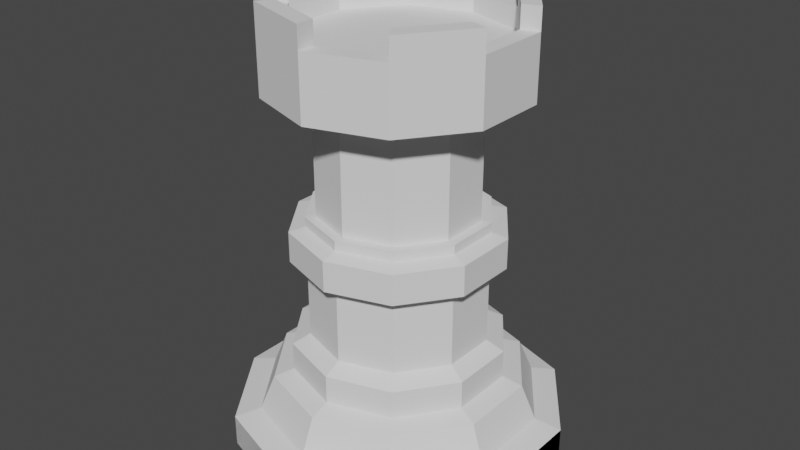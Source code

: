# Source: orre_1_.blend  (saved by Blender 2.90.8; exported with 4.5.12 LTS)
import bpy
from mathutils import Matrix  # noqa: F401  (used for matrix-valued properties, if any)

bpy.ops.wm.read_factory_settings(use_empty=True)
scene = bpy.context.scene
scene.name = 'Scene'

# ---- collections
col_collection = bpy.data.collections.new('Collection'); scene.collection.children.link(col_collection)

# ---- world
world_world = bpy.data.worlds.new('World'); scene.world = world_world
world_world.use_nodes = True; world_world.node_tree.nodes.clear()
_N = world_world.node_tree.nodes; _L = world_world.node_tree.links
n0 = _N.new('ShaderNodeOutputWorld'); n0.name = 'World Output'; n0.location = (300, 300)
n1 = _N.new('ShaderNodeBackground'); n1.name = 'Background'; n1.location = (10, 300)
n1.inputs[0].default_value = (0.05088, 0.05088, 0.05088, 1.0)
_L.new(n1.outputs[0], n0.inputs[0])
n0.is_active_output = True
world_world.color = (0.05088, 0.05088, 0.05088)
world_world.use_sun_shadow = False
world_world.sun_shadow_jitter_overblur = 0.0

# ---- meshes
me_cylinder_004 = bpy.data.meshes.new('Cylinder.004')
me_cylinder_004.from_pydata([(0.0, 1.0, -0.09574), (0.0, 1.0, 0.09574), (0.5878, 0.809, -0.09574), (0.5878, 0.809, 0.09574), (0.9511, 0.309, -0.09574), (0.9511, 0.309, 0.09574), (0.9511, -0.309, -0.09574), (0.9511, -0.309, 0.09574), (0.5878, -0.809, -0.09574), (0.5878, -0.809, 0.09574), (-8.742e-08, -1.0, -0.09574), (-8.742e-08, -1.0, 0.09574), (-0.5878, -0.809, -0.09574), (-0.5878, -0.809, 0.09574), (-0.9511, -0.309, -0.09574), (-0.9511, -0.309, 0.09574), (-0.9511, 0.309, -0.09574), (-0.9511, 0.309, 0.09574), (-0.5878, 0.809, -0.09574), (-0.5878, 0.809, 0.09574), (0.0, 1.0, -0.09574), (0.5878, 0.809, -0.09574), (0.5878, 0.809, 0.09574), (0.0, 1.0, 0.09574), (0.9511, 0.309, -0.09574), (0.9511, 0.309, 0.09574), (0.9511, -0.309, -0.09574), (0.9511, -0.309, 0.09574), (0.5878, -0.809, -0.09574), (0.5878, -0.809, 0.09574), (-8.742e-08, -1.0, -0.09574), (-8.742e-08, -1.0, 0.09574), (-0.5878, -0.809, -0.09574), (-0.5878, -0.809, 0.09574), (-0.9511, -0.309, -0.09574), (-0.9511, -0.309, 0.09574), (-0.9511, 0.309, -0.09574), (-0.9511, 0.309, 0.09574), (-0.5878, 0.809, -0.09574), (-0.5878, 0.809, 0.09574), (0.0, 1.0, -0.09574), (0.5878, 0.809, -0.09574), (0.5878, 0.809, 0.09574), (0.0, 1.0, 0.09574), (0.9511, 0.309, -0.09574), (0.9511, 0.309, 0.09574), (0.9511, -0.309, -0.09574), (0.9511, -0.309, 0.09574), (0.5878, -0.809, -0.09574), (0.5878, -0.809, 0.09574), (-8.742e-08, -1.0, -0.09574), (-8.742e-08, -1.0, 0.09574), (-0.5878, -0.809, -0.09574), (-0.5878, -0.809, 0.09574), (-0.9511, -0.309, -0.09574), (-0.9511, -0.309, 0.09574), (-0.9511, 0.309, -0.09574), (-0.9511, 0.309, 0.09574), (-0.5878, 0.809, -0.09574), (-0.5878, 0.809, 0.09574), (0.4957, 0.6822, 0.1357), (3.736e-09, 0.8433, 0.1357), (0.802, 0.2606, 0.1357), (0.802, -0.2606, 0.1357), (0.4957, -0.6822, 0.1357), (-6.999e-08, -0.8433, 0.1357), (-0.4957, -0.6822, 0.1357), (-0.802, -0.2606, 0.1357), (-0.802, 0.2606, 0.1357), (-0.4957, 0.6822, 0.1357), (0.4442, 0.6114, 0.3413), (3.967e-09, 0.7557, 0.3413), (0.7188, 0.2335, 0.3413), (0.7188, -0.2335, 0.3413), (0.4442, -0.6114, 0.3413), (-6.21e-08, -0.7557, 0.3413), (-0.4442, -0.6114, 0.3413), (-0.7188, -0.2335, 0.3413), (-0.7188, 0.2335, 0.3413), (-0.4442, 0.6114, 0.3413), (0.3746, 0.5156, 0.3806), (4.747e-09, 0.6373, 0.3806), (0.6061, 0.1969, 0.3806), (0.6061, -0.1969, 0.3806), (0.3746, -0.5156, 0.3806), (-5.097e-08, -0.6373, 0.3806), (-0.3746, -0.5156, 0.3806), (-0.6061, -0.1969, 0.3806), (-0.6061, 0.1969, 0.3806), (-0.3746, 0.5156, 0.3806), (0.3746, 0.5156, 0.5492), (4.747e-09, 0.6373, 0.5492), (0.6061, 0.1969, 0.5492), (0.6061, -0.1969, 0.5492), (0.3746, -0.5156, 0.5492), (-5.097e-08, -0.6373, 0.5492), (-0.3746, -0.5156, 0.5492), (-0.6061, -0.1969, 0.5492), (-0.6061, 0.1969, 0.5492), (-0.3746, 0.5156, 0.5492), (0.3132, 0.431, 0.6039), (7.389e-09, 0.5328, 0.6039), (0.5067, 0.1646, 0.6039), (0.5067, -0.1646, 0.6039), (0.3132, -0.431, 0.6039), (-3.919e-08, -0.5328, 0.6039), (-0.3132, -0.431, 0.6039), (-0.5067, -0.1646, 0.6039), (-0.5067, 0.1646, 0.6039), (-0.3132, 0.431, 0.6039), (0.3132, 0.431, 1.088), (7.389e-09, 0.5328, 1.088), (0.5067, 0.1646, 1.088), (0.5067, -0.1646, 1.088), (0.3132, -0.431, 1.088), (-3.919e-08, -0.5328, 1.088), (-0.3132, -0.431, 1.088), (-0.5067, -0.1646, 1.088), (-0.5067, 0.1646, 1.088), (-0.3132, 0.431, 1.088), (0.3704, 0.5098, 1.088), (6.561e-09, 0.6301, 1.088), (0.5993, 0.1947, 1.088), (0.5993, -0.1947, 1.088), (0.3704, -0.5098, 1.088), (-4.853e-08, -0.6301, 1.088), (-0.3704, -0.5098, 1.088), (-0.5993, -0.1947, 1.088), (-0.5993, 0.1947, 1.088), (-0.3704, 0.5098, 1.088), (0.3704, 0.5098, 1.272), (6.561e-09, 0.6301, 1.272), (0.5993, 0.1947, 1.272), (0.5993, -0.1947, 1.272), (0.3704, -0.5098, 1.272), (-4.853e-08, -0.6301, 1.272), (-0.3704, -0.5098, 1.272), (-0.5993, -0.1947, 1.272), (-0.5993, 0.1947, 1.272), (-0.3704, 0.5098, 1.272), (0.3142, 0.4325, 1.296), (9.18e-09, 0.5346, 1.296), (0.5085, 0.1652, 1.296), (0.5085, -0.1652, 1.296), (0.3142, -0.4325, 1.296), (-3.756e-08, -0.5346, 1.296), (-0.3142, -0.4325, 1.296), (-0.5085, -0.1652, 1.296), (-0.5085, 0.1652, 1.296), (-0.3142, 0.4325, 1.296), (0.3142, 0.4325, 1.352), (9.18e-09, 0.5346, 1.352), (0.5085, 0.1652, 1.352), (0.5085, -0.1652, 1.352), (0.3142, -0.4325, 1.352), (-3.756e-08, -0.5346, 1.352), (-0.3142, -0.4325, 1.352), (-0.5085, -0.1652, 1.352), (-0.5085, 0.1652, 1.352), (-0.3142, 0.4325, 1.352), (0.2794, 0.3846, 1.352), (1.015e-08, 0.4753, 1.352), (0.4521, 0.1469, 1.352), (0.4521, -0.1469, 1.352), (0.2794, -0.3846, 1.352), (-3.141e-08, -0.4753, 1.352), (-0.2794, -0.3846, 1.352), (-0.4521, -0.1469, 1.352), (-0.4521, 0.1469, 1.352), (-0.2794, 0.3846, 1.352), (0.2794, 0.3846, 2.062), (1.015e-08, 0.4753, 2.062), (0.4521, 0.1469, 2.062), (0.4521, -0.1469, 2.062), (0.2794, -0.3846, 2.062), (-3.141e-08, -0.4753, 2.062), (-0.2794, -0.3846, 2.062), (-0.4521, -0.1469, 2.062), (-0.4521, 0.1469, 2.062), (-0.2794, 0.3846, 2.062), (0.4374, 0.602, 2.062), (5.771e-09, 0.7441, 2.062), (0.7077, 0.23, 2.062), (0.7077, -0.23, 2.062), (0.4374, -0.602, 2.062), (-5.928e-08, -0.7441, 2.062), (-0.4374, -0.602, 2.062), (-0.7077, -0.23, 2.062), (-0.7077, 0.23, 2.062), (-0.4374, 0.602, 2.062), (0.4374, 0.602, 2.442), (5.771e-09, 0.7441, 2.442), (0.7077, 0.23, 2.442), (0.7077, -0.23, 2.442), (0.4374, -0.602, 2.442), (-5.928e-08, -0.7441, 2.442), (-0.4374, -0.602, 2.442), (-0.7077, -0.23, 2.442), (-0.7077, 0.23, 2.442), (-0.4374, 0.602, 2.442), (0.3737, 0.5144, 2.442), (8.401e-09, 0.6358, 2.442), (0.6047, 0.1965, 2.442), (0.6047, -0.1965, 2.442), (0.3737, -0.5144, 2.442), (-4.718e-08, -0.6358, 2.442), (-0.3737, -0.5144, 2.442), (-0.6047, -0.1965, 2.442), (-0.6047, 0.1965, 2.442), (-0.3737, 0.5144, 2.442), (0.3737, 0.5144, 2.318), (8.401e-09, 0.6358, 2.318), (0.6047, 0.1965, 2.318), (0.6047, -0.1965, 2.318), (0.3737, -0.5144, 2.318), (-4.718e-08, -0.6358, 2.318), (-0.3737, -0.5144, 2.318), (-0.6047, -0.1965, 2.318), (-0.6047, 0.1965, 2.318), (-0.3737, 0.5144, 2.318), (0.7077, 0.23, 2.571), (0.4374, 0.602, 2.571), (0.4374, -0.602, 2.571), (0.7077, -0.23, 2.571), (-0.4374, -0.602, 2.571), (-5.928e-08, -0.7441, 2.571), (-0.7077, 0.23, 2.571), (-0.7077, -0.23, 2.571), (5.771e-09, 0.7441, 2.571), (-0.4374, 0.602, 2.571), (0.6047, 0.1965, 2.571), (0.3737, 0.5144, 2.571), (0.3737, -0.5144, 2.571), (0.6047, -0.1965, 2.571), (-0.3737, -0.5144, 2.571), (-4.718e-08, -0.6358, 2.571), (-0.6047, 0.1965, 2.571), (-0.6047, -0.1965, 2.571), (8.401e-09, 0.6358, 2.571), (-0.3737, 0.5144, 2.571)], [], [(0, 2, 3, 1), (2, 4, 5, 3), (4, 6, 7, 5), (6, 8, 9, 7), (8, 10, 11, 9), (10, 12, 13, 11), (12, 14, 15, 13), (14, 16, 17, 15), (3, 5, 7, 9, 11, 13, 15, 17, 19, 1), (16, 18, 19, 17), (18, 0, 1, 19), (0, 18, 16, 14, 12, 10, 8, 6, 4, 2), (20, 21, 22, 23), (21, 24, 25, 22), (24, 26, 27, 25), (26, 28, 29, 27), (28, 30, 31, 29), (30, 32, 33, 31), (32, 34, 35, 33), (34, 36, 37, 35), (22, 25, 27, 29, 31, 33, 35, 37, 39, 23), (36, 38, 39, 37), (38, 20, 23, 39), (20, 38, 36, 34, 32, 30, 28, 26, 24, 21), (40, 43, 42, 41), (41, 42, 45, 44), (44, 45, 47, 46), (46, 47, 49, 48), (48, 49, 51, 50), (50, 51, 53, 52), (52, 53, 55, 54), (54, 55, 57, 56), (51, 49, 64, 65), (56, 57, 59, 58), (58, 59, 43, 40), (40, 41, 44, 46, 48, 50, 52, 54, 56, 58), (62, 60, 70, 72), (49, 47, 63, 64), (42, 43, 61, 60), (47, 45, 62, 63), (45, 42, 60, 62), (43, 59, 69, 61), (59, 57, 68, 69), (57, 55, 67, 68), (55, 53, 66, 67), (53, 51, 65, 66), (76, 75, 85, 86), (69, 68, 78, 79), (66, 65, 75, 76), (63, 62, 72, 73), (61, 69, 79, 71), (67, 66, 76, 77), (64, 63, 73, 74), (60, 61, 71, 70), (68, 67, 77, 78), (65, 64, 74, 75), (83, 82, 92, 93), (73, 72, 82, 83), (71, 79, 89, 81), (77, 76, 86, 87), (74, 73, 83, 84), (70, 71, 81, 80), (78, 77, 87, 88), (75, 74, 84, 85), (72, 70, 80, 82), (79, 78, 88, 89), (91, 99, 109, 101), (81, 89, 99, 91), (87, 86, 96, 97), (84, 83, 93, 94), (80, 81, 91, 90), (88, 87, 97, 98), (85, 84, 94, 95), (82, 80, 90, 92), (89, 88, 98, 99), (86, 85, 95, 96), (107, 106, 116, 117), (97, 96, 106, 107), (94, 93, 103, 104), (90, 91, 101, 100), (98, 97, 107, 108), (95, 94, 104, 105), (92, 90, 100, 102), (99, 98, 108, 109), (96, 95, 105, 106), (93, 92, 102, 103), (114, 113, 123, 124), (104, 103, 113, 114), (100, 101, 111, 110), (108, 107, 117, 118), (105, 104, 114, 115), (102, 100, 110, 112), (109, 108, 118, 119), (106, 105, 115, 116), (103, 102, 112, 113), (101, 109, 119, 111), (120, 121, 131, 130), (110, 111, 121, 120), (118, 117, 127, 128), (115, 114, 124, 125), (112, 110, 120, 122), (119, 118, 128, 129), (116, 115, 125, 126), (113, 112, 122, 123), (111, 119, 129, 121), (117, 116, 126, 127), (135, 134, 144, 145), (128, 127, 137, 138), (125, 124, 134, 135), (122, 120, 130, 132), (129, 128, 138, 139), (126, 125, 135, 136), (123, 122, 132, 133), (121, 129, 139, 131), (127, 126, 136, 137), (124, 123, 133, 134), (142, 140, 150, 152), (132, 130, 140, 142), (139, 138, 148, 149), (136, 135, 145, 146), (133, 132, 142, 143), (131, 139, 149, 141), (137, 136, 146, 147), (134, 133, 143, 144), (130, 131, 141, 140), (138, 137, 147, 148), (159, 158, 168, 169), (149, 148, 158, 159), (146, 145, 155, 156), (143, 142, 152, 153), (141, 149, 159, 151), (147, 146, 156, 157), (144, 143, 153, 154), (140, 141, 151, 150), (148, 147, 157, 158), (145, 144, 154, 155), (166, 165, 175, 176), (156, 155, 165, 166), (153, 152, 162, 163), (151, 159, 169, 161), (157, 156, 166, 167), (154, 153, 163, 164), (150, 151, 161, 160), (158, 157, 167, 168), (155, 154, 164, 165), (152, 150, 160, 162), (173, 172, 182, 183), (163, 162, 172, 173), (161, 169, 179, 171), (167, 166, 176, 177), (164, 163, 173, 174), (160, 161, 171, 170), (168, 167, 177, 178), (165, 164, 174, 175), (162, 160, 170, 172), (169, 168, 178, 179), (187, 186, 196, 197), (171, 179, 189, 181), (177, 176, 186, 187), (174, 173, 183, 184), (170, 171, 181, 180), (178, 177, 187, 188), (175, 174, 184, 185), (172, 170, 180, 182), (179, 178, 188, 189), (176, 175, 185, 186), (200, 202, 230, 231), (184, 183, 193, 194), (180, 181, 191, 190), (188, 187, 197, 198), (185, 184, 194, 195), (182, 180, 190, 192), (189, 188, 198, 199), (186, 185, 195, 196), (183, 182, 192, 193), (181, 189, 199, 191), (200, 201, 211, 210), (190, 191, 201, 200), (208, 198, 226, 236), (195, 194, 204, 205), (196, 195, 225, 224), (199, 198, 208, 209), (207, 208, 236, 237), (193, 192, 202, 203), (197, 207, 237, 227), (197, 196, 206, 207), (210, 211, 219, 218, 217, 216, 215, 214, 213, 212), (208, 207, 217, 218), (205, 204, 214, 215), (202, 200, 210, 212), (209, 208, 218, 219), (206, 205, 215, 216), (203, 202, 212, 213), (201, 209, 219, 211), (207, 206, 216, 217), (204, 203, 213, 214), (222, 223, 233, 232), (226, 227, 237, 236), (220, 221, 231, 230), (224, 225, 235, 234), (228, 229, 239, 238), (195, 205, 235, 225), (209, 201, 238, 239), (198, 197, 227, 226), (202, 192, 220, 230), (193, 203, 233, 223), (203, 204, 232, 233), (199, 209, 239, 229), (192, 190, 221, 220), (204, 194, 222, 232), (191, 199, 229, 228), (206, 196, 224, 234), (201, 191, 228, 238), (205, 206, 234, 235), (194, 193, 223, 222), (190, 200, 231, 221)])
_uv = me_cylinder_004.uv_layers.new(name='UVMap')
_uv.uv.foreach_set('vector', [1.0, 0.5, 0.9, 0.5, 0.9, 1.0, 1.0, 1.0, 0.9, 0.5, 0.8, 0.5, 0.8, 1.0, 0.9, 1.0, 0.8, 0.5, 0.7, 0.5, 0.7, 1.0, 0.8, 1.0, 0.7, 0.5, 0.6, 0.5, 0.6, 1.0, 0.7, 1.0, 0.6, 0.5, 0.5, 0.5, 0.5, 1.0, 0.6, 1.0, 0.5, 0.5, 0.4, 0.5, 0.4, 1.0, 0.5, 1.0, 0.4, 0.5, 0.3, 0.5, 0.3, 1.0, 0.4, 1.0, 0.3, 0.5, 0.2, 0.5, 0.2, 1.0, 0.3, 1.0, 0.3911, 0.4442, 0.4783, 0.3242, 0.4783, 0.1758, 0.3911, 0.05584, 0.25, 0.01, 0.1089, 0.05584, 0.02175, 0.1758, 0.02175, 0.3242, 0.1089, 0.4442, 0.25, 0.49, 0.2, 0.5, 0.1, 0.5, 0.1, 1.0, 0.2, 1.0, 0.1, 0.5, -7.451e-08, 0.5, -7.451e-08, 1.0, 0.1, 1.0, 0.75, 0.49, 0.6089, 0.4442, 0.5217, 0.3242, 0.5217, 0.1758, 0.6089, 0.05584, 0.75, 0.01, 0.8911, 0.05584, 0.9783, 0.1758, 0.9783, 0.3242, 0.8911, 0.4442, 1.0, 0.5, 0.9, 0.5, 0.9, 1.0, 1.0, 1.0, 0.9, 0.5, 0.8, 0.5, 0.8, 1.0, 0.9, 1.0, 0.8, 0.5, 0.7, 0.5, 0.7, 1.0, 0.8, 1.0, 0.7, 0.5, 0.6, 0.5, 0.6, 1.0, 0.7, 1.0, 0.6, 0.5, 0.5, 0.5, 0.5, 1.0, 0.6, 1.0, 0.5, 0.5, 0.4, 0.5, 0.4, 1.0, 0.5, 1.0, 0.4, 0.5, 0.3, 0.5, 0.3, 1.0, 0.4, 1.0, 0.3, 0.5, 0.2, 0.5, 0.2, 1.0, 0.3, 1.0, 0.3911, 0.4442, 0.4783, 0.3242, 0.4783, 0.1758, 0.3911, 0.05584, 0.25, 0.01, 0.1089, 0.05584, 0.02175, 0.1758, 0.02175, 0.3242, 0.1089, 0.4442, 0.25, 0.49, 0.2, 0.5, 0.1, 0.5, 0.1, 1.0, 0.2, 1.0, 0.1, 0.5, -7.451e-08, 0.5, -7.451e-08, 1.0, 0.1, 1.0, 0.75, 0.49, 0.6089, 0.4442, 0.5217, 0.3242, 0.5217, 0.1758, 0.6089, 0.05584, 0.75, 0.01, 0.8911, 0.05584, 0.9783, 0.1758, 0.9783, 0.3242, 0.8911, 0.4442, 1.0, 0.5, 1.0, 1.0, 0.9, 1.0, 0.9, 0.5, 0.9, 0.5, 0.9, 1.0, 0.8, 1.0, 0.8, 0.5, 0.8, 0.5, 0.8, 1.0, 0.7, 1.0, 0.7, 0.5, 0.7, 0.5, 0.7, 1.0, 0.6, 1.0, 0.6, 0.5, 0.6, 0.5, 0.6, 1.0, 0.5, 1.0, 0.5, 0.5, 0.5, 0.5, 0.5, 1.0, 0.4, 1.0, 0.4, 0.5, 0.4, 0.5, 0.4, 1.0, 0.3, 1.0, 0.3, 0.5, 0.3, 0.5, 0.3, 1.0, 0.2, 1.0, 0.2, 0.5, 0.5, 1.0, 0.6, 1.0, 0.6, 1.0, 0.5, 1.0, 0.2, 0.5, 0.2, 1.0, 0.1, 1.0, 0.1, 0.5, 0.1, 0.5, 0.1, 1.0, -7.451e-08, 1.0, -7.451e-08, 0.5, 0.75, 0.49, 0.8911, 0.4442, 0.9783, 0.3242, 0.9783, 0.1758, 0.8911, 0.05584, 0.75, 0.01, 0.6089, 0.05584, 0.5217, 0.1758, 0.5217, 0.3242, 0.6089, 0.4442, 0.8, 1.0, 0.9, 1.0, 0.9, 1.0, 0.8, 1.0, 0.6, 1.0, 0.7, 1.0, 0.7, 1.0, 0.6, 1.0, 0.9, 1.0, 1.0, 1.0, 1.0, 1.0, 0.9, 1.0, 0.7, 1.0, 0.8, 1.0, 0.8, 1.0, 0.7, 1.0, 0.8, 1.0, 0.9, 1.0, 0.9, 1.0, 0.8, 1.0, -7.451e-08, 1.0, 0.1, 1.0, 0.1, 1.0, -7.451e-08, 1.0, 0.1, 1.0, 0.2, 1.0, 0.2, 1.0, 0.1, 1.0, 0.2, 1.0, 0.3, 1.0, 0.3, 1.0, 0.2, 1.0, 0.3, 1.0, 0.4, 1.0, 0.4, 1.0, 0.3, 1.0, 0.4, 1.0, 0.5, 1.0, 0.5, 1.0, 0.4, 1.0, 0.4, 1.0, 0.5, 1.0, 0.5, 1.0, 0.4, 1.0, 0.1, 1.0, 0.2, 1.0, 0.2, 1.0, 0.1, 1.0, 0.4, 1.0, 0.5, 1.0, 0.5, 1.0, 0.4, 1.0, 0.7, 1.0, 0.8, 1.0, 0.8, 1.0, 0.7, 1.0, -7.451e-08, 1.0, 0.1, 1.0, 0.1, 1.0, -7.451e-08, 1.0, 0.3, 1.0, 0.4, 1.0, 0.4, 1.0, 0.3, 1.0, 0.6, 1.0, 0.7, 1.0, 0.7, 1.0, 0.6, 1.0, 0.9, 1.0, 1.0, 1.0, 1.0, 1.0, 0.9, 1.0, 0.2, 1.0, 0.3, 1.0, 0.3, 1.0, 0.2, 1.0, 0.5, 1.0, 0.6, 1.0, 0.6, 1.0, 0.5, 1.0, 0.7, 1.0, 0.8, 1.0, 0.8, 1.0, 0.7, 1.0, 0.7, 1.0, 0.8, 1.0, 0.8, 1.0, 0.7, 1.0, -7.451e-08, 1.0, 0.1, 1.0, 0.1, 1.0, -7.451e-08, 1.0, 0.3, 1.0, 0.4, 1.0, 0.4, 1.0, 0.3, 1.0, 0.6, 1.0, 0.7, 1.0, 0.7, 1.0, 0.6, 1.0, 0.9, 1.0, 1.0, 1.0, 1.0, 1.0, 0.9, 1.0, 0.2, 1.0, 0.3, 1.0, 0.3, 1.0, 0.2, 1.0, 0.5, 1.0, 0.6, 1.0, 0.6, 1.0, 0.5, 1.0, 0.8, 1.0, 0.9, 1.0, 0.9, 1.0, 0.8, 1.0, 0.1, 1.0, 0.2, 1.0, 0.2, 1.0, 0.1, 1.0, -7.451e-08, 1.0, 0.1, 1.0, 0.1, 1.0, -7.451e-08, 1.0, -7.451e-08, 1.0, 0.1, 1.0, 0.1, 1.0, -7.451e-08, 1.0, 0.3, 1.0, 0.4, 1.0, 0.4, 1.0, 0.3, 1.0, 0.6, 1.0, 0.7, 1.0, 0.7, 1.0, 0.6, 1.0, 0.9, 1.0, 1.0, 1.0, 1.0, 1.0, 0.9, 1.0, 0.2, 1.0, 0.3, 1.0, 0.3, 1.0, 0.2, 1.0, 0.5, 1.0, 0.6, 1.0, 0.6, 1.0, 0.5, 1.0, 0.8, 1.0, 0.9, 1.0, 0.9, 1.0, 0.8, 1.0, 0.1, 1.0, 0.2, 1.0, 0.2, 1.0, 0.1, 1.0, 0.4, 1.0, 0.5, 1.0, 0.5, 1.0, 0.4, 1.0, 0.3, 1.0, 0.4, 1.0, 0.4, 1.0, 0.3, 1.0, 0.3, 1.0, 0.4, 1.0, 0.4, 1.0, 0.3, 1.0, 0.6, 1.0, 0.7, 1.0, 0.7, 1.0, 0.6, 1.0, 0.9, 1.0, 1.0, 1.0, 1.0, 1.0, 0.9, 1.0, 0.2, 1.0, 0.3, 1.0, 0.3, 1.0, 0.2, 1.0, 0.5, 1.0, 0.6, 1.0, 0.6, 1.0, 0.5, 1.0, 0.8, 1.0, 0.9, 1.0, 0.9, 1.0, 0.8, 1.0, 0.1, 1.0, 0.2, 1.0, 0.2, 1.0, 0.1, 1.0, 0.4, 1.0, 0.5, 1.0, 0.5, 1.0, 0.4, 1.0, 0.7, 1.0, 0.8, 1.0, 0.8, 1.0, 0.7, 1.0, 0.6, 1.0, 0.7, 1.0, 0.7, 1.0, 0.6, 1.0, 0.6, 1.0, 0.7, 1.0, 0.7, 1.0, 0.6, 1.0, 0.9, 1.0, 1.0, 1.0, 1.0, 1.0, 0.9, 1.0, 0.2, 1.0, 0.3, 1.0, 0.3, 1.0, 0.2, 1.0, 0.5, 1.0, 0.6, 1.0, 0.6, 1.0, 0.5, 1.0, 0.8, 1.0, 0.9, 1.0, 0.9, 1.0, 0.8, 1.0, 0.1, 1.0, 0.2, 1.0, 0.2, 1.0, 0.1, 1.0, 0.4, 1.0, 0.5, 1.0, 0.5, 1.0, 0.4, 1.0, 0.7, 1.0, 0.8, 1.0, 0.8, 1.0, 0.7, 1.0, -7.451e-08, 1.0, 0.1, 1.0, 0.1, 1.0, -7.451e-08, 1.0, 0.9, 1.0, 1.0, 1.0, 1.0, 1.0, 0.9, 1.0, 0.9, 1.0, 1.0, 1.0, 1.0, 1.0, 0.9, 1.0, 0.2, 1.0, 0.3, 1.0, 0.3, 1.0, 0.2, 1.0, 0.5, 1.0, 0.6, 1.0, 0.6, 1.0, 0.5, 1.0, 0.8, 1.0, 0.9, 1.0, 0.9, 1.0, 0.8, 1.0, 0.1, 1.0, 0.2, 1.0, 0.2, 1.0, 0.1, 1.0, 0.4, 1.0, 0.5, 1.0, 0.5, 1.0, 0.4, 1.0, 0.7, 1.0, 0.8, 1.0, 0.8, 1.0, 0.7, 1.0, -7.451e-08, 1.0, 0.1, 1.0, 0.1, 1.0, -7.451e-08, 1.0, 0.3, 1.0, 0.4, 1.0, 0.4, 1.0, 0.3, 1.0, 0.5, 1.0, 0.6, 1.0, 0.6, 1.0, 0.5, 1.0, 0.2, 1.0, 0.3, 1.0, 0.3, 1.0, 0.2, 1.0, 0.5, 1.0, 0.6, 1.0, 0.6, 1.0, 0.5, 1.0, 0.8, 1.0, 0.9, 1.0, 0.9, 1.0, 0.8, 1.0, 0.1, 1.0, 0.2, 1.0, 0.2, 1.0, 0.1, 1.0, 0.4, 1.0, 0.5, 1.0, 0.5, 1.0, 0.4, 1.0, 0.7, 1.0, 0.8, 1.0, 0.8, 1.0, 0.7, 1.0, -7.451e-08, 1.0, 0.1, 1.0, 0.1, 1.0, -7.451e-08, 1.0, 0.3, 1.0, 0.4, 1.0, 0.4, 1.0, 0.3, 1.0, 0.6, 1.0, 0.7, 1.0, 0.7, 1.0, 0.6, 1.0, 0.8, 1.0, 0.9, 1.0, 0.9, 1.0, 0.8, 1.0, 0.8, 1.0, 0.9, 1.0, 0.9, 1.0, 0.8, 1.0, 0.1, 1.0, 0.2, 1.0, 0.2, 1.0, 0.1, 1.0, 0.4, 1.0, 0.5, 1.0, 0.5, 1.0, 0.4, 1.0, 0.7, 1.0, 0.8, 1.0, 0.8, 1.0, 0.7, 1.0, -7.451e-08, 1.0, 0.1, 1.0, 0.1, 1.0, -7.451e-08, 1.0, 0.3, 1.0, 0.4, 1.0, 0.4, 1.0, 0.3, 1.0, 0.6, 1.0, 0.7, 1.0, 0.7, 1.0, 0.6, 1.0, 0.9, 1.0, 1.0, 1.0, 1.0, 1.0, 0.9, 1.0, 0.2, 1.0, 0.3, 1.0, 0.3, 1.0, 0.2, 1.0, 0.1, 1.0, 0.2, 1.0, 0.2, 1.0, 0.1, 1.0, 0.1, 1.0, 0.2, 1.0, 0.2, 1.0, 0.1, 1.0, 0.4, 1.0, 0.5, 1.0, 0.5, 1.0, 0.4, 1.0, 0.7, 1.0, 0.8, 1.0, 0.8, 1.0, 0.7, 1.0, -7.451e-08, 1.0, 0.1, 1.0, 0.1, 1.0, -7.451e-08, 1.0, 0.3, 1.0, 0.4, 1.0, 0.4, 1.0, 0.3, 1.0, 0.6, 1.0, 0.7, 1.0, 0.7, 1.0, 0.6, 1.0, 0.9, 1.0, 1.0, 1.0, 1.0, 1.0, 0.9, 1.0, 0.2, 1.0, 0.3, 1.0, 0.3, 1.0, 0.2, 1.0, 0.5, 1.0, 0.6, 1.0, 0.6, 1.0, 0.5, 1.0, 0.4, 1.0, 0.5, 1.0, 0.5, 1.0, 0.4, 1.0, 0.4, 1.0, 0.5, 1.0, 0.5, 1.0, 0.4, 1.0, 0.7, 1.0, 0.8, 1.0, 0.8, 1.0, 0.7, 1.0, -7.451e-08, 1.0, 0.1, 1.0, 0.1, 1.0, -7.451e-08, 1.0, 0.3, 1.0, 0.4, 1.0, 0.4, 1.0, 0.3, 1.0, 0.6, 1.0, 0.7, 1.0, 0.7, 1.0, 0.6, 1.0, 0.9, 1.0, 1.0, 1.0, 1.0, 1.0, 0.9, 1.0, 0.2, 1.0, 0.3, 1.0, 0.3, 1.0, 0.2, 1.0, 0.5, 1.0, 0.6, 1.0, 0.6, 1.0, 0.5, 1.0, 0.8, 1.0, 0.9, 1.0, 0.9, 1.0, 0.8, 1.0, 0.7, 1.0, 0.8, 1.0, 0.8, 1.0, 0.7, 1.0, 0.7, 1.0, 0.8, 1.0, 0.8, 1.0, 0.7, 1.0, -7.451e-08, 1.0, 0.1, 1.0, 0.1, 1.0, -7.451e-08, 1.0, 0.3, 1.0, 0.4, 1.0, 0.4, 1.0, 0.3, 1.0, 0.6, 1.0, 0.7, 1.0, 0.7, 1.0, 0.6, 1.0, 0.9, 1.0, 1.0, 1.0, 1.0, 1.0, 0.9, 1.0, 0.2, 1.0, 0.3, 1.0, 0.3, 1.0, 0.2, 1.0, 0.5, 1.0, 0.6, 1.0, 0.6, 1.0, 0.5, 1.0, 0.8, 1.0, 0.9, 1.0, 0.9, 1.0, 0.8, 1.0, 0.1, 1.0, 0.2, 1.0, 0.2, 1.0, 0.1, 1.0, 0.3, 1.0, 0.4, 1.0, 0.4, 1.0, 0.3, 1.0, -7.451e-08, 1.0, 0.1, 1.0, 0.1, 1.0, -7.451e-08, 1.0, 0.3, 1.0, 0.4, 1.0, 0.4, 1.0, 0.3, 1.0, 0.6, 1.0, 0.7, 1.0, 0.7, 1.0, 0.6, 1.0, 0.9, 1.0, 1.0, 1.0, 1.0, 1.0, 0.9, 1.0, 0.2, 1.0, 0.3, 1.0, 0.3, 1.0, 0.2, 1.0, 0.5, 1.0, 0.6, 1.0, 0.6, 1.0, 0.5, 1.0, 0.8, 1.0, 0.9, 1.0, 0.9, 1.0, 0.8, 1.0, 0.1, 1.0, 0.2, 1.0, 0.2, 1.0, 0.1, 1.0, 0.4, 1.0, 0.5, 1.0, 0.5, 1.0, 0.4, 1.0, 0.9, 1.0, 0.8, 1.0, 0.8, 1.0, 0.9, 1.0, 0.6, 1.0, 0.7, 1.0, 0.7, 1.0, 0.6, 1.0, 0.9, 1.0, 1.0, 1.0, 1.0, 1.0, 0.9, 1.0, 0.2, 1.0, 0.3, 1.0, 0.3, 1.0, 0.2, 1.0, 0.5, 1.0, 0.6, 1.0, 0.6, 1.0, 0.5, 1.0, 0.8, 1.0, 0.9, 1.0, 0.9, 1.0, 0.8, 1.0, 0.1, 1.0, 0.2, 1.0, 0.2, 1.0, 0.1, 1.0, 0.4, 1.0, 0.5, 1.0, 0.5, 1.0, 0.4, 1.0, 0.7, 1.0, 0.8, 1.0, 0.8, 1.0, 0.7, 1.0, -7.451e-08, 1.0, 0.1, 1.0, 0.1, 1.0, -7.451e-08, 1.0, 0.9, 1.0, 1.0, 1.0, 1.0, 1.0, 0.9, 1.0, 0.9, 1.0, 1.0, 1.0, 1.0, 1.0, 0.9, 1.0, 0.2, 1.0, 0.2, 1.0, 0.2, 1.0, 0.2, 1.0, 0.5, 1.0, 0.6, 1.0, 0.6, 1.0, 0.5, 1.0, 0.4, 1.0, 0.5, 1.0, 0.5, 1.0, 0.4, 1.0, 0.1, 1.0, 0.2, 1.0, 0.2, 1.0, 0.1, 1.0, 0.3, 1.0, 0.2, 1.0, 0.2, 1.0, 0.3, 1.0, 0.7, 1.0, 0.8, 1.0, 0.8, 1.0, 0.7, 1.0, 0.3, 1.0, 0.3, 1.0, 0.3, 1.0, 0.3, 1.0, 0.3, 1.0, 0.4, 1.0, 0.4, 1.0, 0.3, 1.0, 0.3911, 0.4442, 0.25, 0.49, 0.1089, 0.4442, 0.02175, 0.3242, 0.02175, 0.1758, 0.1089, 0.05584, 0.25, 0.01, 0.3911, 0.05584, 0.4783, 0.1758, 0.4783, 0.3242, 0.2, 1.0, 0.3, 1.0, 0.3, 1.0, 0.2, 1.0, 0.5, 1.0, 0.6, 1.0, 0.6, 1.0, 0.5, 1.0, 0.8, 1.0, 0.9, 1.0, 0.9, 1.0, 0.8, 1.0, 0.1, 1.0, 0.2, 1.0, 0.2, 1.0, 0.1, 1.0, 0.4, 1.0, 0.5, 1.0, 0.5, 1.0, 0.4, 1.0, 0.7, 1.0, 0.8, 1.0, 0.8, 1.0, 0.7, 1.0, -7.451e-08, 1.0, 0.1, 1.0, 0.1, 1.0, -7.451e-08, 1.0, 0.3, 1.0, 0.4, 1.0, 0.4, 1.0, 0.3, 1.0, 0.6, 1.0, 0.7, 1.0, 0.7, 1.0, 0.6, 1.0, 0.6, 1.0, 0.7, 1.0, 0.7, 1.0, 0.6, 1.0, 0.2, 1.0, 0.3, 1.0, 0.3, 1.0, 0.2, 1.0, 0.8, 1.0, 0.9, 1.0, 0.9, 1.0, 0.8, 1.0, 0.4, 1.0, 0.5, 1.0, 0.5, 1.0, 0.4, 1.0, -7.451e-08, 1.0, 0.1, 1.0, 0.1, 1.0, -7.451e-08, 1.0, 0.5, 1.0, 0.5, 1.0, 0.5, 1.0, 0.5, 1.0, 0.1, 1.0, -7.451e-08, 1.0, -7.451e-08, 1.0, 0.1, 1.0, 0.2, 1.0, 0.3, 1.0, 0.3, 1.0, 0.2, 1.0, 0.8, 1.0, 0.8, 1.0, 0.8, 1.0, 0.8, 1.0, 0.7, 1.0, 0.7, 1.0, 0.7, 1.0, 0.7, 1.0, 0.7, 1.0, 0.6, 1.0, 0.6, 1.0, 0.7, 1.0, 0.1, 1.0, 0.1, 1.0, 0.1, 1.0, 0.1, 1.0, 0.8, 1.0, 0.9, 1.0, 0.9, 1.0, 0.8, 1.0, 0.6, 1.0, 0.6, 1.0, 0.6, 1.0, 0.6, 1.0, -7.451e-08, 1.0, 0.1, 1.0, 0.1, 1.0, -7.451e-08, 1.0, 0.4, 1.0, 0.4, 1.0, 0.4, 1.0, 0.4, 1.0, 1.0, 1.0, 1.0, 1.0, 1.0, 1.0, 1.0, 1.0, 0.5, 1.0, 0.4, 1.0, 0.4, 1.0, 0.5, 1.0, 0.6, 1.0, 0.7, 1.0, 0.7, 1.0, 0.6, 1.0, 0.9, 1.0, 0.9, 1.0, 0.9, 1.0, 0.9, 1.0])
me_cylinder_004.use_remesh_fix_poles = True
me_cylinder_004.use_remesh_preserve_attributes = False
me_cylinder_004.use_mirror_vertex_groups = False
me_cylinder_004.update()

# ---- objects
ob_cylinder = bpy.data.objects.new('Cylinder', me_cylinder_004)

# ---- transforms, parenting, visibility, modifiers, constraints
ob_cylinder.location = (0.0, 0.0, -1.66)
ob_cylinder.lineart.crease_threshold = 0.0

# ---- collection membership
col_collection.objects.link(ob_cylinder)

# ---- scene / render settings (as saved in the file)
scene.frame_start = 1; scene.frame_end = 250; scene.frame_set(0)
scene.render.engine = 'BLENDER_EEVEE_NEXT'
scene.cycles.use_denoising = False
scene.cycles.samples = 128
scene.cycles.sampling_pattern = 'TABULATED_SOBOL'
scene.cycles.use_adaptive_sampling = False
scene.cycles.use_light_tree = False
scene.view_settings.view_transform = 'Filmic'
bpy.context.view_layer.update()

# ---- added for rendering (the .blend has no active camera and no usable light): camera, sun
cam_auto = bpy.data.cameras.new('AutoCamera')
cam_auto.lens = 50.0
cam_auto.sensor_width = 36.0
cam_auto.clip_end = 1000.0
ob_auto_camera = bpy.data.objects.new('AutoCamera', cam_auto)
scene.collection.objects.link(ob_auto_camera)
ob_auto_camera.location = (3.55122, -4.26147, 2.41859)
ob_auto_camera.rotation_euler = (1.09748, -7.21219e-08, 0.694738)
scene.camera = ob_auto_camera
light_auto_sun = bpy.data.lights.new('AutoSun', 'SUN')
light_auto_sun.energy = 3.0
light_auto_sun.angle = 0.0523599
ob_auto_sun = bpy.data.objects.new('AutoSun', light_auto_sun)
scene.collection.objects.link(ob_auto_sun)
ob_auto_sun.rotation_euler = (0.872665, 0.174533, 0.523599)
bpy.context.view_layer.update()
